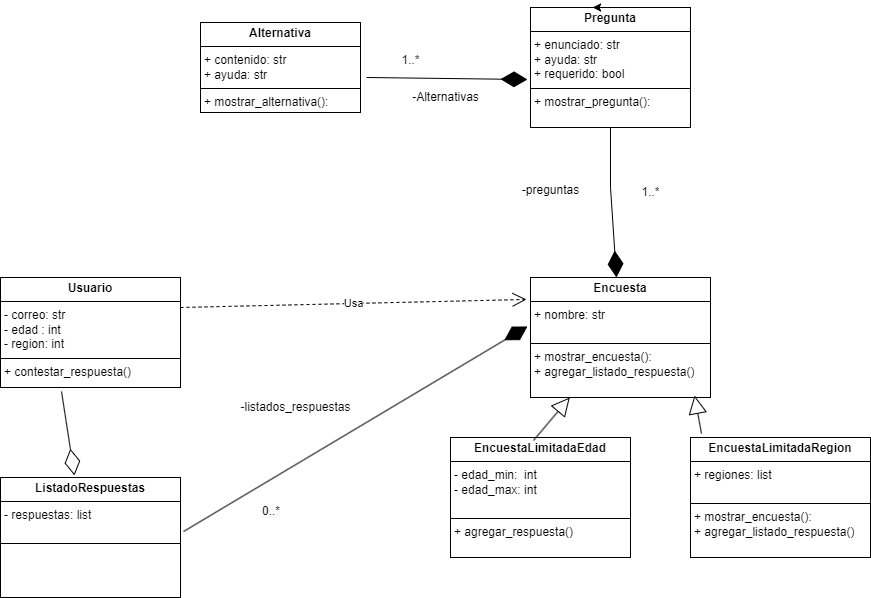

The diagram above was exported from draw.io. Its source (the exported page's mxGraphModel, read from the mxfile embedded in the PNG):
<mxGraphModel dx="1434" dy="746" grid="1" gridSize="10" guides="1" tooltips="1" connect="1" arrows="1" fold="1" page="1" pageScale="1" pageWidth="827" pageHeight="1169" math="0" shadow="0">
  <root>
    <mxCell id="WIyWlLk6GJQsqaUBKTNV-0" />
    <mxCell id="WIyWlLk6GJQsqaUBKTNV-1" parent="WIyWlLk6GJQsqaUBKTNV-0" />
    <mxCell id="1bdZhS7k1lnYruxOUXBN-9" value="&lt;p style=&quot;margin:0px;margin-top:4px;text-align:center;&quot;&gt;&lt;b&gt;Alternativa&lt;/b&gt;&lt;/p&gt;&lt;hr size=&quot;1&quot; style=&quot;border-style:solid;&quot;&gt;&lt;p style=&quot;margin:0px;margin-left:4px;&quot;&gt;+ contenido: str&lt;/p&gt;&lt;p style=&quot;margin:0px;margin-left:4px;&quot;&gt;+ ayuda: str&lt;/p&gt;&lt;hr size=&quot;1&quot; style=&quot;border-style:solid;&quot;&gt;&lt;p style=&quot;margin:0px;margin-left:4px;&quot;&gt;+ mostrar_alternativa():&lt;/p&gt;" style="verticalAlign=top;align=left;overflow=fill;html=1;whiteSpace=wrap;" vertex="1" parent="WIyWlLk6GJQsqaUBKTNV-1">
      <mxGeometry x="200" y="185" width="160" height="90" as="geometry" />
    </mxCell>
    <mxCell id="1bdZhS7k1lnYruxOUXBN-10" value="&lt;p style=&quot;margin:0px;margin-top:4px;text-align:center;&quot;&gt;&lt;b&gt;Pregunta&lt;/b&gt;&lt;/p&gt;&lt;hr size=&quot;1&quot; style=&quot;border-style:solid;&quot;&gt;&lt;p style=&quot;margin:0px;margin-left:4px;&quot;&gt;+ enunciado: str&lt;/p&gt;&lt;p style=&quot;margin:0px;margin-left:4px;&quot;&gt;+ ayuda: str&lt;/p&gt;&lt;p style=&quot;margin:0px;margin-left:4px;&quot;&gt;+ requerido: bool&lt;/p&gt;&lt;hr size=&quot;1&quot; style=&quot;border-style:solid;&quot;&gt;&lt;p style=&quot;margin:0px;margin-left:4px;&quot;&gt;+ mostrar_pregunta():&lt;/p&gt;" style="verticalAlign=top;align=left;overflow=fill;html=1;whiteSpace=wrap;" vertex="1" parent="WIyWlLk6GJQsqaUBKTNV-1">
      <mxGeometry x="530" y="170" width="160" height="120" as="geometry" />
    </mxCell>
    <mxCell id="1bdZhS7k1lnYruxOUXBN-13" value="" style="endArrow=diamondThin;endFill=1;endSize=24;html=1;rounded=0;exitX=1.038;exitY=0.611;exitDx=0;exitDy=0;exitPerimeter=0;entryX=-0.019;entryY=0.6;entryDx=0;entryDy=0;entryPerimeter=0;" edge="1" parent="WIyWlLk6GJQsqaUBKTNV-1" source="1bdZhS7k1lnYruxOUXBN-9" target="1bdZhS7k1lnYruxOUXBN-10">
      <mxGeometry width="160" relative="1" as="geometry">
        <mxPoint x="414" y="240" as="sourcePoint" />
        <mxPoint x="518" y="240" as="targetPoint" />
      </mxGeometry>
    </mxCell>
    <mxCell id="1bdZhS7k1lnYruxOUXBN-16" style="edgeStyle=orthogonalEdgeStyle;rounded=0;orthogonalLoop=1;jettySize=auto;html=1;exitX=0.5;exitY=0;exitDx=0;exitDy=0;entryX=0.388;entryY=0.008;entryDx=0;entryDy=0;entryPerimeter=0;" edge="1" parent="WIyWlLk6GJQsqaUBKTNV-1" source="1bdZhS7k1lnYruxOUXBN-10" target="1bdZhS7k1lnYruxOUXBN-10">
      <mxGeometry relative="1" as="geometry" />
    </mxCell>
    <mxCell id="1bdZhS7k1lnYruxOUXBN-18" value="-Alternativas" style="text;html=1;align=center;verticalAlign=middle;resizable=0;points=[];autosize=1;strokeColor=none;fillColor=none;" vertex="1" parent="WIyWlLk6GJQsqaUBKTNV-1">
      <mxGeometry x="400" y="245" width="90" height="30" as="geometry" />
    </mxCell>
    <mxCell id="1bdZhS7k1lnYruxOUXBN-19" value="1..*" style="text;html=1;align=center;verticalAlign=middle;resizable=0;points=[];autosize=1;strokeColor=none;fillColor=none;" vertex="1" parent="WIyWlLk6GJQsqaUBKTNV-1">
      <mxGeometry x="390" y="208" width="40" height="30" as="geometry" />
    </mxCell>
    <mxCell id="1bdZhS7k1lnYruxOUXBN-20" value="&lt;p style=&quot;margin:0px;margin-top:4px;text-align:center;&quot;&gt;&lt;b&gt;Encuesta&lt;/b&gt;&lt;/p&gt;&lt;hr size=&quot;1&quot; style=&quot;border-style:solid;&quot;&gt;&lt;p style=&quot;margin:0px;margin-left:4px;&quot;&gt;+ nombre: str&lt;/p&gt;&lt;p style=&quot;margin:0px;margin-left:4px;&quot;&gt;&lt;br&gt;&lt;/p&gt;&lt;hr size=&quot;1&quot; style=&quot;border-style:solid;&quot;&gt;&lt;p style=&quot;margin:0px;margin-left:4px;&quot;&gt;+ mostrar_encuesta():&lt;/p&gt;&lt;p style=&quot;margin:0px;margin-left:4px;&quot;&gt;+ agregar_listado_respuesta()&lt;/p&gt;" style="verticalAlign=top;align=left;overflow=fill;html=1;whiteSpace=wrap;" vertex="1" parent="WIyWlLk6GJQsqaUBKTNV-1">
      <mxGeometry x="530" y="440" width="180" height="120" as="geometry" />
    </mxCell>
    <mxCell id="1bdZhS7k1lnYruxOUXBN-23" value="" style="endArrow=diamondThin;endFill=1;endSize=24;html=1;rounded=0;" edge="1" parent="WIyWlLk6GJQsqaUBKTNV-1" source="1bdZhS7k1lnYruxOUXBN-10" target="1bdZhS7k1lnYruxOUXBN-20">
      <mxGeometry width="160" relative="1" as="geometry">
        <mxPoint x="619.5" y="290" as="sourcePoint" />
        <mxPoint x="619.5" y="440" as="targetPoint" />
        <Array as="points">
          <mxPoint x="610" y="350" />
        </Array>
      </mxGeometry>
    </mxCell>
    <mxCell id="1bdZhS7k1lnYruxOUXBN-25" value="1..*" style="text;html=1;align=center;verticalAlign=middle;resizable=0;points=[];autosize=1;strokeColor=none;fillColor=none;" vertex="1" parent="WIyWlLk6GJQsqaUBKTNV-1">
      <mxGeometry x="630" y="340" width="40" height="30" as="geometry" />
    </mxCell>
    <mxCell id="1bdZhS7k1lnYruxOUXBN-26" value="-preguntas" style="text;html=1;align=center;verticalAlign=middle;resizable=0;points=[];autosize=1;strokeColor=none;fillColor=none;" vertex="1" parent="WIyWlLk6GJQsqaUBKTNV-1">
      <mxGeometry x="510" y="338" width="80" height="30" as="geometry" />
    </mxCell>
    <mxCell id="1bdZhS7k1lnYruxOUXBN-28" value="&lt;p style=&quot;margin:0px;margin-top:4px;text-align:center;&quot;&gt;&lt;b&gt;EncuestaLimitadaEdad&lt;/b&gt;&lt;/p&gt;&lt;hr size=&quot;1&quot; style=&quot;border-style:solid;&quot;&gt;&lt;p style=&quot;margin:0px;margin-left:4px;&quot;&gt;- edad_min:&amp;nbsp; int&lt;/p&gt;&lt;p style=&quot;margin:0px;margin-left:4px;&quot;&gt;- edad_max: int&lt;/p&gt;&lt;p style=&quot;margin:0px;margin-left:4px;&quot;&gt;&lt;br&gt;&lt;/p&gt;&lt;hr size=&quot;1&quot; style=&quot;border-style:solid;&quot;&gt;&lt;p style=&quot;margin:0px;margin-left:4px;&quot;&gt;+ agregar_respuesta()&lt;/p&gt;" style="verticalAlign=top;align=left;overflow=fill;html=1;whiteSpace=wrap;" vertex="1" parent="WIyWlLk6GJQsqaUBKTNV-1">
      <mxGeometry x="450" y="600" width="180" height="120" as="geometry" />
    </mxCell>
    <mxCell id="1bdZhS7k1lnYruxOUXBN-29" value="&lt;p style=&quot;margin:0px;margin-top:4px;text-align:center;&quot;&gt;&lt;b&gt;EncuestaLimitadaRegion&lt;/b&gt;&lt;/p&gt;&lt;hr size=&quot;1&quot; style=&quot;border-style:solid;&quot;&gt;&lt;p style=&quot;margin:0px;margin-left:4px;&quot;&gt;+ regiones: list&lt;/p&gt;&lt;p style=&quot;margin:0px;margin-left:4px;&quot;&gt;&lt;br&gt;&lt;/p&gt;&lt;hr size=&quot;1&quot; style=&quot;border-style:solid;&quot;&gt;&lt;p style=&quot;margin:0px;margin-left:4px;&quot;&gt;+ mostrar_encuesta():&lt;/p&gt;&lt;p style=&quot;margin:0px;margin-left:4px;&quot;&gt;+ agregar_listado_respuesta()&lt;/p&gt;" style="verticalAlign=top;align=left;overflow=fill;html=1;whiteSpace=wrap;" vertex="1" parent="WIyWlLk6GJQsqaUBKTNV-1">
      <mxGeometry x="690" y="600" width="180" height="120" as="geometry" />
    </mxCell>
    <mxCell id="1bdZhS7k1lnYruxOUXBN-41" value="&lt;p style=&quot;margin:0px;margin-top:4px;text-align:center;&quot;&gt;&lt;b&gt;Encuesta&lt;/b&gt;&lt;/p&gt;&lt;hr size=&quot;1&quot; style=&quot;border-style:solid;&quot;&gt;&lt;p style=&quot;margin:0px;margin-left:4px;&quot;&gt;+ nombre: str&lt;/p&gt;&lt;p style=&quot;margin:0px;margin-left:4px;&quot;&gt;&lt;br&gt;&lt;/p&gt;&lt;hr size=&quot;1&quot; style=&quot;border-style:solid;&quot;&gt;&lt;p style=&quot;margin:0px;margin-left:4px;&quot;&gt;+ mostrar_encuesta():&lt;/p&gt;&lt;p style=&quot;margin:0px;margin-left:4px;&quot;&gt;+ agregar_listado_respuesta()&lt;/p&gt;" style="verticalAlign=top;align=left;overflow=fill;html=1;whiteSpace=wrap;" vertex="1" parent="WIyWlLk6GJQsqaUBKTNV-1">
      <mxGeometry x="530" y="440" width="180" height="120" as="geometry" />
    </mxCell>
    <mxCell id="1bdZhS7k1lnYruxOUXBN-42" value="&lt;p style=&quot;margin:0px;margin-top:4px;text-align:center;&quot;&gt;&lt;b&gt;Usuario&lt;/b&gt;&lt;/p&gt;&lt;hr size=&quot;1&quot; style=&quot;border-style:solid;&quot;&gt;&lt;p style=&quot;margin:0px;margin-left:4px;&quot;&gt;- correo: str&lt;/p&gt;&lt;p style=&quot;margin:0px;margin-left:4px;&quot;&gt;- edad : int&lt;/p&gt;&lt;p style=&quot;margin:0px;margin-left:4px;&quot;&gt;- region: int&lt;/p&gt;&lt;hr size=&quot;1&quot; style=&quot;border-style:solid;&quot;&gt;&lt;p style=&quot;margin:0px;margin-left:4px;&quot;&gt;+ contestar_respuesta()&lt;/p&gt;" style="verticalAlign=top;align=left;overflow=fill;html=1;whiteSpace=wrap;" vertex="1" parent="WIyWlLk6GJQsqaUBKTNV-1">
      <mxGeometry y="440" width="180" height="110" as="geometry" />
    </mxCell>
    <mxCell id="1bdZhS7k1lnYruxOUXBN-45" value="" style="endArrow=block;endSize=16;endFill=0;html=1;rounded=0;exitX=0.461;exitY=0.025;exitDx=0;exitDy=0;exitPerimeter=0;" edge="1" parent="WIyWlLk6GJQsqaUBKTNV-1" source="1bdZhS7k1lnYruxOUXBN-28" target="1bdZhS7k1lnYruxOUXBN-41">
      <mxGeometry width="160" relative="1" as="geometry">
        <mxPoint x="530" y="690" as="sourcePoint" />
        <mxPoint x="592" y="578" as="targetPoint" />
      </mxGeometry>
    </mxCell>
    <mxCell id="1bdZhS7k1lnYruxOUXBN-46" value="" style="endArrow=block;endSize=16;endFill=0;html=1;rounded=0;exitX=0.061;exitY=-0.033;exitDx=0;exitDy=0;exitPerimeter=0;entryX=0.911;entryY=0.983;entryDx=0;entryDy=0;entryPerimeter=0;" edge="1" parent="WIyWlLk6GJQsqaUBKTNV-1" source="1bdZhS7k1lnYruxOUXBN-29" target="1bdZhS7k1lnYruxOUXBN-41">
      <mxGeometry width="160" relative="1" as="geometry">
        <mxPoint x="648" y="697" as="sourcePoint" />
        <mxPoint x="710" y="585" as="targetPoint" />
      </mxGeometry>
    </mxCell>
    <mxCell id="1bdZhS7k1lnYruxOUXBN-47" value="&lt;p style=&quot;margin:0px;margin-top:4px;text-align:center;&quot;&gt;&lt;b&gt;ListadoRespuestas&lt;/b&gt;&lt;/p&gt;&lt;hr size=&quot;1&quot; style=&quot;border-style:solid;&quot;&gt;&lt;p style=&quot;margin:0px;margin-left:4px;&quot;&gt;- respuestas: list&lt;/p&gt;&lt;p style=&quot;margin:0px;margin-left:4px;&quot;&gt;&lt;br&gt;&lt;/p&gt;&lt;hr size=&quot;1&quot; style=&quot;border-style:solid;&quot;&gt;&lt;p style=&quot;margin:0px;margin-left:4px;&quot;&gt;&lt;br&gt;&lt;/p&gt;" style="verticalAlign=top;align=left;overflow=fill;html=1;whiteSpace=wrap;" vertex="1" parent="WIyWlLk6GJQsqaUBKTNV-1">
      <mxGeometry y="640" width="180" height="120" as="geometry" />
    </mxCell>
    <mxCell id="1bdZhS7k1lnYruxOUXBN-48" value="" style="endArrow=diamondThin;endFill=1;endSize=24;html=1;rounded=0;exitX=1.017;exitY=0.45;exitDx=0;exitDy=0;exitPerimeter=0;entryX=-0.017;entryY=0.408;entryDx=0;entryDy=0;entryPerimeter=0;" edge="1" parent="WIyWlLk6GJQsqaUBKTNV-1" source="1bdZhS7k1lnYruxOUXBN-47" target="1bdZhS7k1lnYruxOUXBN-41">
      <mxGeometry width="160" relative="1" as="geometry">
        <mxPoint x="300" y="680" as="sourcePoint" />
        <mxPoint x="306" y="830" as="targetPoint" />
      </mxGeometry>
    </mxCell>
    <mxCell id="1bdZhS7k1lnYruxOUXBN-49" value="-listados_respuestas" style="text;html=1;align=center;verticalAlign=middle;resizable=0;points=[];autosize=1;strokeColor=none;fillColor=none;" vertex="1" parent="WIyWlLk6GJQsqaUBKTNV-1">
      <mxGeometry x="230" y="555" width="130" height="30" as="geometry" />
    </mxCell>
    <mxCell id="1bdZhS7k1lnYruxOUXBN-52" value="Usa" style="endArrow=open;endSize=12;dashed=1;html=1;rounded=0;entryX=-0.022;entryY=0.183;entryDx=0;entryDy=0;entryPerimeter=0;" edge="1" parent="WIyWlLk6GJQsqaUBKTNV-1" target="1bdZhS7k1lnYruxOUXBN-41">
      <mxGeometry width="160" relative="1" as="geometry">
        <mxPoint x="180" y="470" as="sourcePoint" />
        <mxPoint x="340" y="470" as="targetPoint" />
      </mxGeometry>
    </mxCell>
    <mxCell id="1bdZhS7k1lnYruxOUXBN-53" value="&lt;span style=&quot;color: rgb(0, 0, 0); font-family: Helvetica; font-size: 12px; font-style: normal; font-variant-ligatures: normal; font-variant-caps: normal; font-weight: 400; letter-spacing: normal; orphans: 2; text-align: center; text-indent: 0px; text-transform: none; widows: 2; word-spacing: 0px; -webkit-text-stroke-width: 0px; white-space: nowrap; background-color: rgb(251, 251, 251); text-decoration-thickness: initial; text-decoration-style: initial; text-decoration-color: initial; display: inline !important; float: none;&quot;&gt;0..*&lt;/span&gt;" style="text;whiteSpace=wrap;html=1;" vertex="1" parent="WIyWlLk6GJQsqaUBKTNV-1">
      <mxGeometry x="260" y="660" width="50" height="40" as="geometry" />
    </mxCell>
    <mxCell id="1bdZhS7k1lnYruxOUXBN-54" value="" style="endArrow=diamondThin;endFill=0;endSize=24;html=1;rounded=0;exitX=0.339;exitY=1.036;exitDx=0;exitDy=0;exitPerimeter=0;entryX=0.411;entryY=-0.017;entryDx=0;entryDy=0;entryPerimeter=0;" edge="1" parent="WIyWlLk6GJQsqaUBKTNV-1" source="1bdZhS7k1lnYruxOUXBN-42" target="1bdZhS7k1lnYruxOUXBN-47">
      <mxGeometry width="160" relative="1" as="geometry">
        <mxPoint x="50" y="585" as="sourcePoint" />
        <mxPoint x="210" y="585" as="targetPoint" />
      </mxGeometry>
    </mxCell>
  </root>
</mxGraphModel>